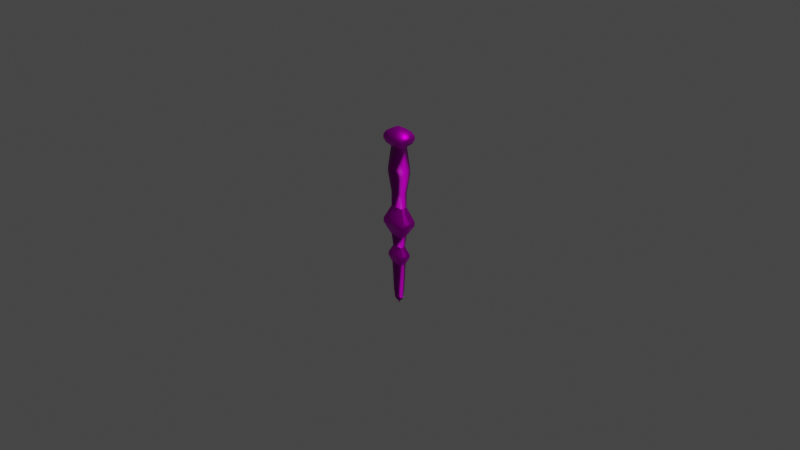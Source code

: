 # Source: armas_varinha.blend  (saved by Blender 3.6.13; exported with 4.5.12 LTS)
import bpy
from mathutils import Matrix  # noqa: F401  (used for matrix-valued properties, if any)

bpy.ops.wm.read_factory_settings(use_empty=True)
scene = bpy.context.scene
scene.name = 'Scene'

# ---- collections
col_collection = bpy.data.collections.new('Collection'); scene.collection.children.link(col_collection)

# ---- images (referenced by path relative to the original .blend; pixels are not part of the script)
import os
ASSET_DIR = os.environ.get("B2B_ASSET_DIR", "")  # directory of the original .blend (textures are referenced by path, not embedded)
HERE = os.path.dirname(os.path.abspath(__file__))  # packed textures are extracted next to this script under _unpacked/

def load_image(name, relpath, width, height, colorspace="sRGB"):
    """Load a texture the original file referenced (path relative to the .blend, or extracted next to this script)."""
    p = next((c for c in (os.path.join(HERE, relpath), os.path.join(ASSET_DIR, relpath)) if relpath and os.path.exists(c)), "")
    if p:
        img = bpy.data.images.load(p, check_existing=True)
        img.name = name
    else:  # same state as the original file: an image datablock whose file is absent (Cycles renders it pink)
        img = bpy.data.images.new(name, width, height)
        img.source = "FILE"
        img.filepath = "//" + (relpath or name)
    img.colorspace_settings.name = colorspace
    return img
img_plastic_blue_can_diffuseoriginal_jpg = load_image('Plastic_Blue_Can_diffuseOriginal.jpg', 'textures/Plastic_Blue_Can_diffuseOriginal.jpg', 1024, 1024, 'sRGB')
img_plastic_blue_can_height_jpg = load_image('Plastic_Blue_Can_height.jpg', 'textures/Plastic_Blue_Can_height.jpg', 1024, 1024, 'Non-Color')
img_plastic_blue_can_ao_jpg = load_image('Plastic_Blue_Can_ao.jpg', 'textures/Plastic_Blue_Can_ao.jpg', 1024, 1024, 'sRGB')
img_plastic_blue_can_roughness_jpg = load_image('Plastic_Blue_Can_roughness.jpg', 'textures/Plastic_Blue_Can_roughness.jpg', 1024, 1024, 'Non-Color')
img_plastic_blue_can_normal_jpg = load_image('Plastic_Blue_Can_normal.jpg', 'textures/Plastic_Blue_Can_normal.png', 1024, 1024, 'Non-Color')
img_varinha = load_image('varinha', '', 1024, 1024, 'sRGB')

# ---- materials (node trees are filled in below, after node groups)
mat_plastico_azul = bpy.data.materials.new('plastico_azul')
mat_plastico_azul.displacement_method = 'BOTH'
mat_metal_cinzento = bpy.data.materials.new('metal_cinzento')
mat_metal_cinzento.displacement_method = 'BOTH'

# ---- material node trees
mat_plastico_azul.use_nodes = True; mat_plastico_azul.node_tree.nodes.clear()
_N = mat_plastico_azul.node_tree.nodes; _L = mat_plastico_azul.node_tree.links
n0 = _N.new('ShaderNodeTexImage'); n0.name = 'Image Texture'; n0.location = (-338, 293)
n0.label = 'Color'
n0.image = img_plastic_blue_can_diffuseoriginal_jpg
n1 = _N.new('ShaderNodeTexImage'); n1.name = 'Image Texture.003'; n1.location = (-340, -573)
n1.label = 'Height'
n1.image = img_plastic_blue_can_height_jpg
n2 = _N.new('ShaderNodeTexImage'); n2.name = 'Image Texture.004'; n2.location = (-341, 570)
n2.label = 'Ambient Occlusion'
n2.image = img_plastic_blue_can_ao_jpg
n3 = _N.new('ShaderNodeMix'); n3.name = 'Mix'; n3.location = (267, 418)
n3.data_type = 'RGBA'
n3.blend_type = 'MULTIPLY'
n4 = _N.new('ShaderNodeMapping'); n4.name = 'Mapping'; n4.location = (-806, -115)
n4.width = 206
n5 = _N.new('ShaderNodeTexImage'); n5.name = 'Image Texture.001'; n5.location = (-342, 26)
n5.label = 'Roughness'
n5.image = img_plastic_blue_can_roughness_jpg
n6 = _N.new('ShaderNodeTexImage'); n6.name = 'Image Texture.002'; n6.location = (-348, -269)
n6.label = 'Normal'
n6.image = img_plastic_blue_can_normal_jpg
n7 = _N.new('ShaderNodeOutputMaterial'); n7.name = 'Material Output'; n7.location = (1223, 261)
n8 = _N.new('ShaderNodeNormalMap'); n8.name = 'Normal Map'; n8.location = (337, -116)
n9 = _N.new('ShaderNodeValToRGB'); n9.name = 'ColorRamp'; n9.location = (29, 80)
while len(n9.color_ramp.elements) > 1: n9.color_ramp.elements.remove(n9.color_ramp.elements[-1])
n9.color_ramp.elements[0].position = 0.0; n9.color_ramp.elements[0].color = (0.07992, 0.07992, 0.07992, 1.0)
_e = n9.color_ramp.elements.new(1.0); _e.color = (0.5954, 0.5954, 0.5954, 1.0)
n10 = _N.new('ShaderNodeBsdfPrincipled'); n10.name = 'Principled BSDF'; n10.location = (620, 410)
n10.distribution = 'GGX'
n10.subsurface_method = 'RANDOM_WALK_SKIN'
n10.inputs[3].default_value = 1.45
n10.inputs[27].default_value = (0.0, 0.0, 0.0, 1.0)
n10.inputs[28].default_value = 1.0
n11 = _N.new('ShaderNodeTexCoord'); n11.name = 'Texture Coordinate'; n11.location = (-1006, -132)
n12 = _N.new('ShaderNodeFresnel'); n12.name = 'Fresnel'; n12.location = (266, 214)
n12.inputs[0].default_value = 1.45
n13 = _N.new('ShaderNodeDisplacement'); n13.name = 'Displacement'; n13.location = (693, -288)
n13.inputs[2].default_value = 0.002
_L.new(n3.outputs[2], n10.inputs[0])
_L.new(n8.outputs[0], n10.inputs[5])
_L.new(n13.outputs[0], n7.inputs[2])
_L.new(n4.outputs[0], n2.inputs[0])
_L.new(n4.outputs[0], n0.inputs[0])
_L.new(n4.outputs[0], n5.inputs[0])
_L.new(n4.outputs[0], n6.inputs[0])
_L.new(n4.outputs[0], n1.inputs[0])
_L.new(n5.outputs[0], n9.inputs[0])
_L.new(n6.outputs[0], n8.inputs[1])
_L.new(n1.outputs[0], n13.inputs[0])
_L.new(n2.outputs[0], n3.inputs[7])
_L.new(n9.outputs[0], n10.inputs[2])
_L.new(n10.outputs[0], n7.inputs[0])
_L.new(n11.outputs[2], n4.inputs[0])
_L.new(n0.outputs[0], n3.inputs[6])
_L.new(n12.outputs[0], n10.inputs[13])
n7.is_active_output = True
mat_metal_cinzento.use_nodes = True; mat_metal_cinzento.node_tree.nodes.clear()
_N = mat_metal_cinzento.node_tree.nodes; _L = mat_metal_cinzento.node_tree.links
n0 = _N.new('ShaderNodeBsdfPrincipled'); n0.name = 'Principled BSDF.001'; n0.location = (3155, 247)
n0.distribution = 'GGX'
n0.subsurface_method = 'RANDOM_WALK_SKIN'
n0.inputs[1].default_value = 1.0
n0.inputs[3].default_value = 2.0
n0.inputs[27].default_value = (0.0, 0.0, 0.0, 1.0)
n0.inputs[28].default_value = 1.0
n1 = _N.new('ShaderNodeOutputMaterial'); n1.name = 'Material Output.001'; n1.location = (3631, -324)
n2 = _N.new('ShaderNodeTexImage'); n2.name = 'Image Texture.002'; n2.location = (2756, 101)
n2.image = img_varinha
_L.new(n0.outputs[0], n1.inputs[0])
_L.new(n2.outputs[0], n0.inputs[0])
n1.is_active_output = True

# ---- world
world_world = bpy.data.worlds.new('World'); scene.world = world_world
world_world.use_nodes = True; world_world.node_tree.nodes.clear()
_N = world_world.node_tree.nodes; _L = world_world.node_tree.links
n0 = _N.new('ShaderNodeOutputWorld'); n0.name = 'World Output'; n0.location = (300, 300)
n1 = _N.new('ShaderNodeBackground'); n1.name = 'Background'; n1.location = (10, 300)
n1.inputs[0].default_value = (0.05088, 0.05088, 0.05088, 1.0)
_L.new(n1.outputs[0], n0.inputs[0])
n0.is_active_output = True
world_world.color = (0.05088, 0.05088, 0.05088)
world_world.use_sun_shadow = False
world_world.sun_shadow_jitter_overblur = 0.0

# ---- cameras
cam_camera = bpy.data.cameras.new('Camera')
cam_camera.clip_end = 100.0
cam_camera.ortho_scale = 7.314

# ---- lights
light_light = bpy.data.lights.new('Light', 'POINT')
light_light.transmission_factor = 0.0
light_light.energy = 1000.0
light_light.shadow_soft_size = 0.1
light_light.shadow_maximum_resolution = 0.006
light_light.use_absolute_resolution = True

# ---- meshes
me_cube_003 = bpy.data.meshes.new('Cube.003')
me_cube_003.from_pydata([(-0.6475, -0.266, -1.0), (-1.343, -0.7671, 1.0), (-0.6475, 0.266, -1.0), (-1.343, 0.7671, 1.0), (0.6475, -0.266, -1.0), (1.343, -0.7671, 1.0), (0.6475, 0.266, -1.0), (1.343, 0.7671, 1.0), (-1.354, -0.7733, 2.637), (-1.354, 0.7733, 2.637), (1.354, -0.7733, 2.637), (1.354, 0.7733, 2.637), (-1.606, -0.9177, 7.321), (-1.606, 0.9177, 7.321), (1.606, -0.9177, 7.321), (1.606, 0.9177, 7.321), (-2.032, -1.161, 27.26), (-2.032, 1.161, 27.26), (2.032, 1.161, 27.26), (2.032, -1.161, 27.26), (-3.196, -1.826, 32.34), (-3.196, 1.826, 32.34), (3.196, 1.826, 32.34), (3.196, -1.826, 32.34), (-3.196, -1.826, 34.78), (-3.196, 1.826, 34.78), (3.196, 1.826, 34.78), (3.196, -1.826, 34.78), (-1.753, -1.002, 40.27), (-1.753, 1.002, 40.27), (1.753, 1.002, 40.27), (1.753, -1.002, 40.27), (-2.24, -1.28, 48.26), (-2.24, 1.28, 48.26), (2.24, 1.28, 48.26), (2.24, -1.28, 48.26), (-4.646, -2.655, 56.59), (-4.646, 2.655, 56.59), (4.646, 2.655, 56.59), (4.646, -2.655, 56.59), (-4.646, -2.655, 59.7), (-4.646, 2.655, 59.7), (4.646, 2.655, 59.7), (4.646, -2.655, 59.7), (-2.248, -1.285, 69.39), (-2.248, 1.285, 69.39), (2.248, 1.285, 69.39), (2.248, -1.285, 69.39), (-2.248, -1.285, 79.45), (-2.248, 1.285, 79.45), (2.248, 1.285, 79.45), (2.248, -1.285, 79.45), (-3.283, -1.876, 93.73), (-3.283, 1.876, 93.73), (3.283, 1.876, 93.73), (3.283, -1.876, 93.73), (-3.283, -1.876, 96.3), (-3.283, 1.876, 96.3), (3.283, 1.876, 96.3), (3.283, -1.876, 96.3), (-2.095, -1.556, 111.9), (-2.095, 1.556, 111.9), (2.095, 1.556, 111.9), (2.095, -1.556, 111.9), (-3.423, -2.541, 114.1), (-3.423, 2.541, 114.1), (3.423, 2.541, 114.1), (3.423, -2.541, 114.1), (-4.108, -3.05, 117.1), (-4.108, 3.05, 117.1), (4.108, 3.05, 117.1), (4.108, -3.05, 117.1), (-4.108, -3.05, 119.7), (-4.108, 3.05, 119.7), (4.108, 3.05, 119.7), (4.108, -3.05, 119.7), (-3.277, -2.432, 122.5), (-3.277, 2.432, 122.5), (3.277, 2.432, 122.5), (3.277, -2.432, 122.5), (-1.667, -1.237, 124.5), (-1.667, 1.237, 124.5), (1.667, 1.237, 124.5), (1.667, -1.237, 124.5), (-0.661, -0.4907, 125.2), (-0.661, 0.4907, 125.2), (0.661, 0.4907, 125.2), (0.661, -0.4907, 125.2), (-0.8901, 0.5086, -1.0), (-0.8901, -0.5086, -1.0), (0.8901, 0.5086, -1.0), (0.8901, -0.5086, -1.0), (-0.13, 0.05341, -3.201), (-0.13, -0.05341, -3.201), (0.13, 0.05341, -3.201), (0.13, -0.05341, -3.201)], [], [(89, 1, 3, 88), (88, 3, 7, 90), (90, 7, 5, 91), (91, 5, 1, 89), (6, 4, 95, 94), (7, 3, 9, 11), (10, 11, 15, 14), (5, 7, 11, 10), (3, 1, 8, 9), (1, 5, 10, 8), (14, 15, 18, 19), (9, 8, 12, 13), (8, 10, 14, 12), (11, 9, 13, 15), (16, 19, 23, 20), (13, 12, 16, 17), (12, 14, 19, 16), (15, 13, 17, 18), (23, 22, 26, 27), (18, 17, 21, 22), (19, 18, 22, 23), (17, 16, 20, 21), (27, 26, 30, 31), (21, 20, 24, 25), (20, 23, 27, 24), (22, 21, 25, 26), (28, 31, 35, 32), (25, 24, 28, 29), (24, 27, 31, 28), (26, 25, 29, 30), (35, 34, 38, 39), (30, 29, 33, 34), (31, 30, 34, 35), (29, 28, 32, 33), (37, 36, 40, 41), (33, 32, 36, 37), (32, 35, 39, 36), (34, 33, 37, 38), (40, 43, 47, 44), (36, 39, 43, 40), (38, 37, 41, 42), (39, 38, 42, 43), (47, 46, 50, 51), (42, 41, 45, 46), (43, 42, 46, 47), (41, 40, 44, 45), (48, 51, 55, 52), (45, 44, 48, 49), (44, 47, 51, 48), (46, 45, 49, 50), (54, 53, 57, 58), (50, 49, 53, 54), (51, 50, 54, 55), (49, 48, 52, 53), (59, 58, 62, 63), (55, 54, 58, 59), (53, 52, 56, 57), (52, 55, 59, 56), (60, 63, 67, 64), (57, 56, 60, 61), (56, 59, 63, 60), (58, 57, 61, 62), (67, 66, 70, 71), (62, 61, 65, 66), (63, 62, 66, 67), (61, 60, 64, 65), (71, 70, 74, 75), (65, 64, 68, 69), (64, 67, 71, 68), (66, 65, 69, 70), (72, 75, 79, 76), (69, 68, 72, 73), (68, 71, 75, 72), (70, 69, 73, 74), (79, 78, 82, 83), (74, 73, 77, 78), (75, 74, 78, 79), (73, 72, 76, 77), (80, 83, 87, 84), (77, 76, 80, 81), (76, 79, 83, 80), (78, 77, 81, 82), (86, 85, 84, 87), (82, 81, 85, 86), (83, 82, 86, 87), (81, 80, 84, 85), (2, 0, 89, 88), (6, 2, 88, 90), (4, 6, 90, 91), (0, 4, 91, 89), (92, 94, 95, 93), (0, 2, 92, 93), (4, 0, 93, 95), (2, 6, 94, 92)])
me_cube_003.polygons.foreach_set('use_smooth', [True] * 94)
me_cube_003.polygons.foreach_set('material_index', [0, 0, 0, 0, 1, 0, 0, 0, 0, 0, 0, 0, 0, 0, 1, 0, 0, 0, 1, 1, 1, 1, 1, 1, 1, 1, 0, 1, 1, 1, 1, 0, 0, 0, 1, 1, 1, 1, 1, 1, 1, 1, 0, 1, 1, 1, 0, 0, 0, 0, 0, 0, 0, 0, 0, 0, 0, 0, 1, 0, 0, 0, 1, 1, 1, 1, 1, 1, 1, 1, 1, 1, 1, 1, 1, 1, 1, 1, 1, 1, 1, 1, 1, 1, 1, 1, 0, 0, 0, 0, 1, 1, 1, 1])
_uv = me_cube_003.uv_layers.new(name='UVMap')
_uv.uv.foreach_set('vector', [0.375, 0.0, 0.625, 0.0, 0.625, 0.25, 0.375, 0.25, 0.375, 0.25, 0.625, 0.25, 0.625, 0.5, 0.375, 0.5, 0.375, 0.5, 0.625, 0.5, 0.625, 0.75, 0.375, 0.75, 0.375, 0.75, 0.625, 0.75, 0.625, 1.0, 0.375, 1.0, 0.3409, 0.5596, 0.3409, 0.6904, 0.3409, 0.6904, 0.3409, 0.5596, 0.625, 0.5, 0.625, 0.25, 0.625, 0.25, 0.625, 0.5, 0.625, 0.75, 0.625, 0.5, 0.625, 0.5, 0.625, 0.75, 0.625, 0.75, 0.625, 0.5, 0.625, 0.5, 0.625, 0.75, 0.625, 0.25, 0.625, 0.0, 0.625, 0.0, 0.625, 0.25, 0.625, 1.0, 0.625, 0.75, 0.625, 0.75, 0.625, 1.0, 0.625, 0.75, 0.625, 0.5, 0.625, 0.5, 0.625, 0.75, 0.625, 0.25, 0.625, 0.0, 0.625, 0.0, 0.625, 0.25, 0.625, 1.0, 0.625, 0.75, 0.625, 0.75, 0.625, 1.0, 0.625, 0.5, 0.625, 0.25, 0.625, 0.25, 0.625, 0.5, 0.625, 1.0, 0.625, 0.75, 0.625, 0.75, 0.625, 1.0, 0.625, 0.25, 0.625, 0.0, 0.625, 0.0, 0.625, 0.25, 0.625, 1.0, 0.625, 0.75, 0.625, 0.75, 0.625, 1.0, 0.625, 0.5, 0.625, 0.25, 0.625, 0.25, 0.625, 0.5, 0.625, 0.75, 0.625, 0.5, 0.625, 0.5, 0.625, 0.75, 0.625, 0.5, 0.625, 0.25, 0.625, 0.25, 0.625, 0.5, 0.625, 0.75, 0.625, 0.5, 0.625, 0.5, 0.625, 0.75, 0.625, 0.25, 0.625, 0.0, 0.625, 0.0, 0.625, 0.25, 0.625, 0.75, 0.625, 0.5, 0.625, 0.5, 0.625, 0.75, 0.625, 0.25, 0.625, 0.0, 0.625, 0.0, 0.625, 0.25, 0.625, 1.0, 0.625, 0.75, 0.625, 0.75, 0.625, 1.0, 0.625, 0.5, 0.625, 0.25, 0.625, 0.25, 0.625, 0.5, 0.625, 1.0, 0.625, 0.75, 0.625, 0.75, 0.625, 1.0, 0.625, 0.25, 0.625, 0.0, 0.625, 0.0, 0.625, 0.25, 0.625, 1.0, 0.625, 0.75, 0.625, 0.75, 0.625, 1.0, 0.625, 0.5, 0.625, 0.25, 0.625, 0.25, 0.625, 0.5, 0.625, 0.75, 0.625, 0.5, 0.625, 0.5, 0.625, 0.75, 0.625, 0.5, 0.625, 0.25, 0.625, 0.25, 0.625, 0.5, 0.625, 0.75, 0.625, 0.5, 0.625, 0.5, 0.625, 0.75, 0.625, 0.25, 0.625, 0.0, 0.625, 0.0, 0.625, 0.25, 0.625, 0.25, 0.625, 0.0, 0.625, 0.0, 0.625, 0.25, 0.625, 0.25, 0.625, 0.0, 0.625, 0.0, 0.625, 0.25, 0.625, 1.0, 0.625, 0.75, 0.625, 0.75, 0.625, 1.0, 0.625, 0.5, 0.625, 0.25, 0.625, 0.25, 0.625, 0.5, 0.625, 1.0, 0.625, 0.75, 0.625, 0.75, 0.625, 1.0, 0.625, 1.0, 0.625, 0.75, 0.625, 0.75, 0.625, 1.0, 0.625, 0.5, 0.625, 0.25, 0.625, 0.25, 0.625, 0.5, 0.625, 0.75, 0.625, 0.5, 0.625, 0.5, 0.625, 0.75, 0.625, 0.75, 0.625, 0.5, 0.625, 0.5, 0.625, 0.75, 0.625, 0.5, 0.625, 0.25, 0.625, 0.25, 0.625, 0.5, 0.625, 0.75, 0.625, 0.5, 0.625, 0.5, 0.625, 0.75, 0.625, 0.25, 0.625, 0.0, 0.625, 0.0, 0.625, 0.25, 0.625, 1.0, 0.625, 0.75, 0.625, 0.75, 0.625, 1.0, 0.625, 0.25, 0.625, 0.0, 0.625, 0.0, 0.625, 0.25, 0.625, 1.0, 0.625, 0.75, 0.625, 0.75, 0.625, 1.0, 0.625, 0.5, 0.625, 0.25, 0.625, 0.25, 0.625, 0.5, 0.625, 0.5, 0.625, 0.25, 0.625, 0.25, 0.625, 0.5, 0.625, 0.5, 0.625, 0.25, 0.625, 0.25, 0.625, 0.5, 0.625, 0.75, 0.625, 0.5, 0.625, 0.5, 0.625, 0.75, 0.625, 0.25, 0.625, 0.0, 0.625, 0.0, 0.625, 0.25, 0.625, 0.75, 0.625, 0.5, 0.625, 0.5, 0.625, 0.75, 0.625, 0.75, 0.625, 0.5, 0.625, 0.5, 0.625, 0.75, 0.625, 0.25, 0.625, 0.0, 0.625, 0.0, 0.625, 0.25, 0.625, 1.0, 0.625, 0.75, 0.625, 0.75, 0.625, 1.0, 0.625, 1.0, 0.625, 0.75, 0.625, 0.75, 0.625, 1.0, 0.625, 0.25, 0.625, 0.0, 0.625, 0.0, 0.625, 0.25, 0.625, 1.0, 0.625, 0.75, 0.625, 0.75, 0.625, 1.0, 0.625, 0.5, 0.625, 0.25, 0.625, 0.25, 0.625, 0.5, 0.625, 0.75, 0.625, 0.5, 0.625, 0.5, 0.625, 0.75, 0.625, 0.5, 0.625, 0.25, 0.625, 0.25, 0.625, 0.5, 0.625, 0.75, 0.625, 0.5, 0.625, 0.5, 0.625, 0.75, 0.625, 0.25, 0.625, 0.0, 0.625, 0.0, 0.625, 0.25, 0.625, 0.75, 0.625, 0.5, 0.625, 0.5, 0.625, 0.75, 0.625, 0.25, 0.625, 0.0, 0.625, 0.0, 0.625, 0.25, 0.625, 1.0, 0.625, 0.75, 0.625, 0.75, 0.625, 1.0, 0.625, 0.5, 0.625, 0.25, 0.625, 0.25, 0.625, 0.5, 0.625, 1.0, 0.625, 0.75, 0.625, 0.75, 0.625, 1.0, 0.625, 0.25, 0.625, 0.0, 0.625, 0.0, 0.625, 0.25, 0.625, 1.0, 0.625, 0.75, 0.625, 0.75, 0.625, 1.0, 0.625, 0.5, 0.625, 0.25, 0.625, 0.25, 0.625, 0.5, 0.625, 0.75, 0.625, 0.5, 0.625, 0.5, 0.625, 0.75, 0.625, 0.5, 0.625, 0.25, 0.625, 0.25, 0.625, 0.5, 0.625, 0.75, 0.625, 0.5, 0.625, 0.5, 0.625, 0.75, 0.625, 0.25, 0.625, 0.0, 0.625, 0.0, 0.625, 0.25, 0.625, 1.0, 0.625, 0.75, 0.625, 0.75, 0.625, 1.0, 0.625, 0.25, 0.625, 0.0, 0.625, 0.0, 0.625, 0.25, 0.625, 1.0, 0.625, 0.75, 0.625, 0.75, 0.625, 1.0, 0.625, 0.5, 0.625, 0.25, 0.625, 0.25, 0.625, 0.5, 0.625, 0.5, 0.875, 0.5, 0.875, 0.75, 0.625, 0.75, 0.625, 0.5, 0.625, 0.25, 0.625, 0.25, 0.625, 0.5, 0.625, 0.75, 0.625, 0.5, 0.625, 0.5, 0.625, 0.75, 0.625, 0.25, 0.625, 0.0, 0.625, 0.0, 0.625, 0.25, 0.1591, 0.5596, 0.1591, 0.6904, 0.125, 0.75, 0.125, 0.5, 0.3409, 0.5596, 0.1591, 0.5596, 0.125, 0.5, 0.375, 0.5, 0.3409, 0.6904, 0.3409, 0.5596, 0.375, 0.5, 0.375, 0.75, 0.1591, 0.6904, 0.3409, 0.6904, 0.375, 0.75, 0.125, 0.75, 0.1591, 0.5596, 0.3409, 0.5596, 0.3409, 0.6904, 0.1591, 0.6904, 0.1591, 0.6904, 0.1591, 0.5596, 0.1591, 0.5596, 0.1591, 0.6904, 0.3409, 0.6904, 0.1591, 0.6904, 0.1591, 0.6904, 0.3409, 0.6904, 0.1591, 0.5596, 0.3409, 0.5596, 0.3409, 0.5596, 0.1591, 0.5596])
me_cube_003.materials.append(mat_plastico_azul)
me_cube_003.materials.append(mat_metal_cinzento)
me_cube_003.update()

# ---- objects
ob_light = bpy.data.objects.new('Light', light_light)
ob_camera = bpy.data.objects.new('Camera', cam_camera)
ob_empty = bpy.data.objects.new('Empty', None)
ob_varinha = bpy.data.objects.new('varinha', me_cube_003)

# ---- transforms, parenting, visibility, modifiers, constraints
ob_light.location = (4.076, 1.005, 5.904)
ob_light.rotation_euler = (0.6503, 0.05522, 1.866)
ob_light.lock_rotations_4d = False
ob_light.empty_display_type = 'ARROWS'
ob_light.color = (0.0, 0.0, 0.0, 0.0)
ob_light.lineart.crease_threshold = 0.0
ob_camera.location = (7.359, -6.926, 4.958)
ob_camera.rotation_euler = (1.109, 0.0, 0.8149)
ob_camera.lock_rotations_4d = False
ob_camera.empty_display_type = 'ARROWS'
ob_camera.color = (0.0, 0.0, 0.0, 0.0)
ob_camera.display_type = 'WIRE'
ob_camera.lineart.crease_threshold = 0.0
ob_empty.location = (0.0, -0.5793, 0.0)
ob_empty.rotation_euler = (1.571, -0.0, -0.0)
ob_empty.empty_display_type = 'IMAGE'
ob_empty.empty_display_size = 5.0
ob_empty.use_empty_image_alpha = True
ob_empty.color = (1.0, 1.0, 1.0, 0.5217)
ob_varinha.location = (-0.001942, 0.0, -0.9258)
ob_varinha.scale = (0.0313, 0.02966, 0.01535)

# ---- collection membership
col_collection.objects.link(ob_light)
col_collection.objects.link(ob_camera)
col_collection.objects.link(ob_empty)
col_collection.objects.link(ob_varinha)

# ---- scene / render settings (as saved in the file)
scene.camera = ob_camera
scene.frame_start = 1; scene.frame_end = 250; scene.frame_set(19)
scene.render.engine = 'CYCLES'
scene.cycles.sampling_pattern = 'TABULATED_SOBOL'
scene.cycles.bake_type = 'DIFFUSE'
scene.view_settings.view_transform = 'Filmic'
bpy.context.view_layer.update()
